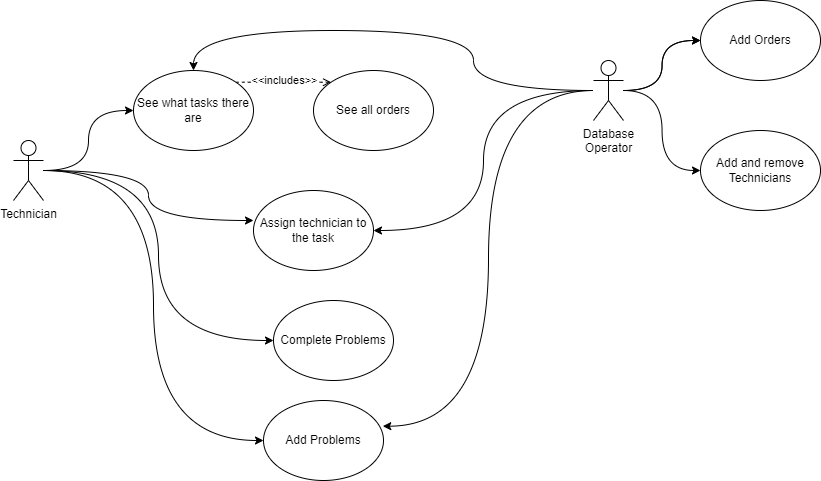

The diagram above was exported from draw.io. Its source (the exported page's mxGraphModel, read from the mxfile embedded in the PNG):
<mxGraphModel dx="1108" dy="609" grid="1" gridSize="10" guides="1" tooltips="1" connect="1" arrows="1" fold="1" page="1" pageScale="1" pageWidth="827" pageHeight="1169" math="0" shadow="0">
  <root>
    <mxCell id="0" />
    <mxCell id="1" parent="0" />
    <mxCell id="lRw6mKP4PKPX5ivzwof6-16" style="edgeStyle=orthogonalEdgeStyle;curved=1;orthogonalLoop=1;jettySize=auto;html=1;endArrow=classic;endFill=1;" edge="1" parent="1" source="lRw6mKP4PKPX5ivzwof6-1" target="lRw6mKP4PKPX5ivzwof6-2">
      <mxGeometry relative="1" as="geometry" />
    </mxCell>
    <mxCell id="lRw6mKP4PKPX5ivzwof6-17" style="edgeStyle=orthogonalEdgeStyle;curved=1;orthogonalLoop=1;jettySize=auto;html=1;endArrow=classic;endFill=1;entryX=0;entryY=0.5;entryDx=0;entryDy=0;" edge="1" parent="1" source="lRw6mKP4PKPX5ivzwof6-1" target="lRw6mKP4PKPX5ivzwof6-7">
      <mxGeometry relative="1" as="geometry">
        <mxPoint x="140" y="300" as="targetPoint" />
      </mxGeometry>
    </mxCell>
    <mxCell id="lRw6mKP4PKPX5ivzwof6-18" style="edgeStyle=orthogonalEdgeStyle;curved=1;orthogonalLoop=1;jettySize=auto;html=1;entryX=0;entryY=0.375;entryDx=0;entryDy=0;entryPerimeter=0;endArrow=classic;endFill=1;" edge="1" parent="1" source="lRw6mKP4PKPX5ivzwof6-1" target="lRw6mKP4PKPX5ivzwof6-14">
      <mxGeometry relative="1" as="geometry" />
    </mxCell>
    <mxCell id="lRw6mKP4PKPX5ivzwof6-31" style="edgeStyle=orthogonalEdgeStyle;curved=1;orthogonalLoop=1;jettySize=auto;html=1;entryX=0;entryY=0.5;entryDx=0;entryDy=0;endArrow=classic;endFill=1;" edge="1" parent="1" source="lRw6mKP4PKPX5ivzwof6-1" target="lRw6mKP4PKPX5ivzwof6-9">
      <mxGeometry relative="1" as="geometry" />
    </mxCell>
    <mxCell id="lRw6mKP4PKPX5ivzwof6-1" value="Technician" style="shape=umlActor;verticalLabelPosition=bottom;verticalAlign=top;html=1;outlineConnect=0;" vertex="1" parent="1">
      <mxGeometry x="20" y="210" width="30" height="60" as="geometry" />
    </mxCell>
    <mxCell id="lRw6mKP4PKPX5ivzwof6-4" style="edgeStyle=orthogonalEdgeStyle;orthogonalLoop=1;jettySize=auto;html=1;exitX=1;exitY=0;exitDx=0;exitDy=0;entryX=0;entryY=0;entryDx=0;entryDy=0;curved=1;dashed=1;endArrow=open;endFill=0;" edge="1" parent="1" source="lRw6mKP4PKPX5ivzwof6-2" target="lRw6mKP4PKPX5ivzwof6-3">
      <mxGeometry relative="1" as="geometry" />
    </mxCell>
    <mxCell id="lRw6mKP4PKPX5ivzwof6-5" value="&amp;lt;&amp;lt;includes&amp;gt;&amp;gt;" style="edgeLabel;html=1;align=center;verticalAlign=middle;resizable=0;points=[];" vertex="1" connectable="0" parent="lRw6mKP4PKPX5ivzwof6-4">
      <mxGeometry x="-0.3426" y="-6" relative="1" as="geometry">
        <mxPoint x="17" y="-8" as="offset" />
      </mxGeometry>
    </mxCell>
    <mxCell id="lRw6mKP4PKPX5ivzwof6-2" value="See what tasks there are" style="ellipse;whiteSpace=wrap;html=1;" vertex="1" parent="1">
      <mxGeometry x="140" y="140" width="120" height="80" as="geometry" />
    </mxCell>
    <mxCell id="lRw6mKP4PKPX5ivzwof6-3" value="See all orders" style="ellipse;whiteSpace=wrap;html=1;" vertex="1" parent="1">
      <mxGeometry x="320" y="140" width="120" height="80" as="geometry" />
    </mxCell>
    <mxCell id="lRw6mKP4PKPX5ivzwof6-7" value="Complete Problems" style="ellipse;whiteSpace=wrap;html=1;" vertex="1" parent="1">
      <mxGeometry x="280" y="370" width="120" height="80" as="geometry" />
    </mxCell>
    <mxCell id="lRw6mKP4PKPX5ivzwof6-9" value="Add Problems" style="ellipse;whiteSpace=wrap;html=1;" vertex="1" parent="1">
      <mxGeometry x="270" y="470" width="120" height="80" as="geometry" />
    </mxCell>
    <mxCell id="lRw6mKP4PKPX5ivzwof6-14" value="Assign technician to the task" style="ellipse;whiteSpace=wrap;html=1;" vertex="1" parent="1">
      <mxGeometry x="260" y="260" width="120" height="80" as="geometry" />
    </mxCell>
    <mxCell id="lRw6mKP4PKPX5ivzwof6-22" style="edgeStyle=orthogonalEdgeStyle;curved=1;orthogonalLoop=1;jettySize=auto;html=1;entryX=0.5;entryY=0;entryDx=0;entryDy=0;endArrow=classic;endFill=1;" edge="1" parent="1" source="lRw6mKP4PKPX5ivzwof6-19" target="lRw6mKP4PKPX5ivzwof6-2">
      <mxGeometry relative="1" as="geometry">
        <Array as="points">
          <mxPoint x="480" y="160" />
          <mxPoint x="480" y="100" />
          <mxPoint x="200" y="100" />
        </Array>
      </mxGeometry>
    </mxCell>
    <mxCell id="lRw6mKP4PKPX5ivzwof6-24" style="edgeStyle=orthogonalEdgeStyle;curved=1;orthogonalLoop=1;jettySize=auto;html=1;entryX=0.994;entryY=0.321;entryDx=0;entryDy=0;entryPerimeter=0;endArrow=classic;endFill=1;" edge="1" parent="1" source="lRw6mKP4PKPX5ivzwof6-19" target="lRw6mKP4PKPX5ivzwof6-9">
      <mxGeometry relative="1" as="geometry" />
    </mxCell>
    <mxCell id="lRw6mKP4PKPX5ivzwof6-26" style="edgeStyle=orthogonalEdgeStyle;curved=1;orthogonalLoop=1;jettySize=auto;html=1;endArrow=classic;endFill=1;" edge="1" parent="1" source="lRw6mKP4PKPX5ivzwof6-19" target="lRw6mKP4PKPX5ivzwof6-25">
      <mxGeometry relative="1" as="geometry" />
    </mxCell>
    <mxCell id="lRw6mKP4PKPX5ivzwof6-27" value="" style="edgeStyle=orthogonalEdgeStyle;curved=1;orthogonalLoop=1;jettySize=auto;html=1;endArrow=classic;endFill=1;" edge="1" parent="1" source="lRw6mKP4PKPX5ivzwof6-19" target="lRw6mKP4PKPX5ivzwof6-25">
      <mxGeometry relative="1" as="geometry" />
    </mxCell>
    <mxCell id="lRw6mKP4PKPX5ivzwof6-30" style="edgeStyle=orthogonalEdgeStyle;curved=1;orthogonalLoop=1;jettySize=auto;html=1;entryX=0;entryY=0.5;entryDx=0;entryDy=0;endArrow=classic;endFill=1;" edge="1" parent="1" source="lRw6mKP4PKPX5ivzwof6-19" target="lRw6mKP4PKPX5ivzwof6-29">
      <mxGeometry relative="1" as="geometry" />
    </mxCell>
    <mxCell id="lRw6mKP4PKPX5ivzwof6-34" style="edgeStyle=orthogonalEdgeStyle;curved=1;orthogonalLoop=1;jettySize=auto;html=1;entryX=1;entryY=0.5;entryDx=0;entryDy=0;endArrow=classic;endFill=1;" edge="1" parent="1" source="lRw6mKP4PKPX5ivzwof6-19" target="lRw6mKP4PKPX5ivzwof6-14">
      <mxGeometry relative="1" as="geometry" />
    </mxCell>
    <mxCell id="lRw6mKP4PKPX5ivzwof6-19" value="Database&lt;br&gt;Operator" style="shape=umlActor;verticalLabelPosition=bottom;verticalAlign=top;html=1;outlineConnect=0;" vertex="1" parent="1">
      <mxGeometry x="600" y="130" width="30" height="60" as="geometry" />
    </mxCell>
    <mxCell id="lRw6mKP4PKPX5ivzwof6-25" value="Add Orders" style="ellipse;whiteSpace=wrap;html=1;" vertex="1" parent="1">
      <mxGeometry x="707" y="70" width="120" height="80" as="geometry" />
    </mxCell>
    <mxCell id="lRw6mKP4PKPX5ivzwof6-29" value="Add and remove&lt;br&gt;Technicians" style="ellipse;whiteSpace=wrap;html=1;" vertex="1" parent="1">
      <mxGeometry x="707" y="200" width="120" height="80" as="geometry" />
    </mxCell>
  </root>
</mxGraphModel>